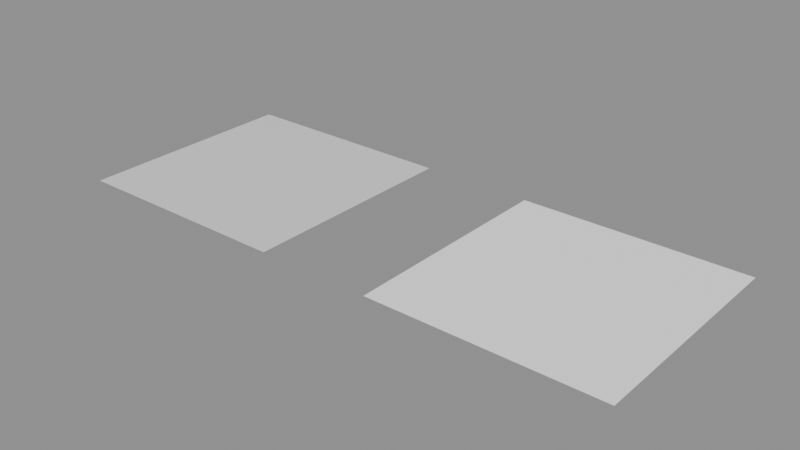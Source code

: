 # Source: 01_bump_normal_map.blend  (saved by Blender 5.2.45; exported with 4.5.12 LTS)
import bpy
from mathutils import Matrix  # noqa: F401  (used for matrix-valued properties, if any)

bpy.ops.wm.read_factory_settings(use_empty=True)
scene = bpy.context.scene
scene.name = 'Scene'

# ---- images (referenced by path relative to the original .blend; pixels are not part of the script)
import os
ASSET_DIR = os.environ.get("B2B_ASSET_DIR", "")  # directory of the original .blend (textures are referenced by path, not embedded)
HERE = os.path.dirname(os.path.abspath(__file__))  # packed textures are extracted next to this script under _unpacked/

def load_image(name, relpath, width, height, colorspace="sRGB"):
    """Load a texture the original file referenced (path relative to the .blend, or extracted next to this script)."""
    p = next((c for c in (os.path.join(HERE, relpath), os.path.join(ASSET_DIR, relpath)) if relpath and os.path.exists(c)), "")
    if p:
        img = bpy.data.images.load(p, check_existing=True)
        img.name = name
    else:  # same state as the original file: an image datablock whose file is absent (Cycles renders it pink)
        img = bpy.data.images.new(name, width, height)
        img.source = "FILE"
        img.filepath = "//" + (relpath or name)
    img.colorspace_settings.name = colorspace
    return img
img_08_img_occlusion_png = load_image('08_img_occlusion.png', '08_img_occlusion.png', 1024, 1024, 'Non-Color')
img_01_principled_normal_png = load_image('01_principled_normal.png', '01_principled_normal.png', 1024, 1024, 'Non-Color')

# ---- materials (node trees are filled in below, after node groups)
mat_bumponly = bpy.data.materials.new('BumpOnly')
mat_normalmapandbump = bpy.data.materials.new('NormalMapAndBump')

# ---- material node trees
mat_bumponly.use_nodes = True; mat_bumponly.node_tree.nodes.clear()
_N = mat_bumponly.node_tree.nodes; _L = mat_bumponly.node_tree.links
n0 = _N.new('ShaderNodeBsdfPrincipled'); n0.name = 'Principled BSDF'; n0.location = (-200, 100)
n0.inputs[10].default_value = 0.005
n1 = _N.new('ShaderNodeOutputMaterial'); n1.name = 'Material Output'; n1.location = (200, 100)
n2 = _N.new('ShaderNodeTexImage'); n2.name = 'Image Texture'; n2.location = (0, 0)
n2.image = img_08_img_occlusion_png
n3 = _N.new('ShaderNodeBump'); n3.name = 'Bump'; n3.location = (0, 0)
_L.new(n0.outputs[0], n1.inputs[0])
_L.new(n2.outputs[0], n3.inputs[3])
_L.new(n3.outputs[0], n0.inputs[5])
n1.is_active_output = True
mat_normalmapandbump.use_nodes = True; mat_normalmapandbump.node_tree.nodes.clear()
_N = mat_normalmapandbump.node_tree.nodes; _L = mat_normalmapandbump.node_tree.links
n0 = _N.new('ShaderNodeBsdfPrincipled'); n0.name = 'Principled BSDF'; n0.location = (-200, 100)
n0.inputs[10].default_value = 0.005
n1 = _N.new('ShaderNodeOutputMaterial'); n1.name = 'Material Output'; n1.location = (200, 100)
n2 = _N.new('ShaderNodeTexImage'); n2.name = 'Image Texture'; n2.location = (0, 0)
n2.image = img_08_img_occlusion_png
n3 = _N.new('ShaderNodeBump'); n3.name = 'Bump'; n3.location = (0, 0)
n4 = _N.new('ShaderNodeTexImage'); n4.name = 'Image Texture.001'; n4.location = (0, 0)
n4.image = img_01_principled_normal_png
n5 = _N.new('ShaderNodeNormalMap'); n5.name = 'Normal Map'; n5.location = (0, 0)
n5.width = 160
n5.inputs[0].default_value = 0.5
_L.new(n0.outputs[0], n1.inputs[0])
_L.new(n2.outputs[0], n3.inputs[3])
_L.new(n3.outputs[0], n0.inputs[5])
_L.new(n4.outputs[0], n5.inputs[1])
_L.new(n5.outputs[0], n3.inputs[4])
n1.is_active_output = True

# ---- meshes
me_plane = bpy.data.meshes.new('Plane')
me_plane.from_pydata([(-1.0, -1.0, 0.0), (1.0, -1.0, 0.0), (-1.0, 1.0, 0.0), (1.0, 1.0, 0.0)], [], [(0, 1, 3, 2)])
_uv = me_plane.uv_layers.new(name='UVMap')
_uv.uv.foreach_set('vector', [0.0, 0.0, 1.0, 0.0, 1.0, 1.0, 0.0, 1.0])
me_plane.materials.append(mat_bumponly)
me_plane.update()
me_plane_001 = bpy.data.meshes.new('Plane.001')
me_plane_001.from_pydata([(-1.0, -1.0, 0.0), (1.0, -1.0, 0.0), (-1.0, 1.0, 0.0), (1.0, 1.0, 0.0)], [], [(0, 1, 3, 2)])
_uv = me_plane_001.uv_layers.new(name='UVMap')
_uv.uv.foreach_set('vector', [0.0, 0.0, 1.0, 0.0, 1.0, 1.0, 0.0, 1.0])
me_plane_001.materials.append(mat_normalmapandbump)
me_plane_001.update()

# ---- objects
ob_bumponly = bpy.data.objects.new('BumpOnly', me_plane)
ob_normalmapandbump = bpy.data.objects.new('NormalMapAndBump', me_plane_001)

# ---- transforms, parenting, visibility, modifiers, constraints
ob_bumponly.location = (0.0, 0.0, 0.0)
ob_normalmapandbump.location = (3.0, 0.0, 0.0)

# ---- collection membership
scene.collection.objects.link(ob_bumponly)
scene.collection.objects.link(ob_normalmapandbump)

# ---- scene / render settings (as saved in the file)
scene.frame_start = 1; scene.frame_end = 250; scene.frame_set(1)
scene.render.engine = 'BLENDER_EEVEE_NEXT'
scene.render.bake_bias = 0.0
scene.render.bake_samples = 0
scene.render.compositor_device = 'GPU'
scene.eevee.use_volume_custom_range = False
scene.eevee.fast_gi_thickness_near = 0.1
scene.eevee.fast_gi_thickness_far = 0.0
scene.eevee.ray_tracing_options.screen_trace_thickness = 0.1
bpy.context.view_layer.update()

# ---- added for rendering (the .blend has no active camera and no usable light): camera, sun + grey world if the file has none
cam_auto = bpy.data.cameras.new('AutoCamera')
cam_auto.lens = 50.0
cam_auto.sensor_width = 36.0
cam_auto.clip_end = 1000.0
ob_auto_camera = bpy.data.objects.new('AutoCamera', cam_auto)
scene.collection.objects.link(ob_auto_camera)
ob_auto_camera.location = (6.48249, -5.97898, 3.98599)
ob_auto_camera.rotation_euler = (1.09748, -7.21219e-08, 0.694738)
scene.camera = ob_auto_camera
light_auto_sun = bpy.data.lights.new('AutoSun', 'SUN')
light_auto_sun.energy = 3.0
light_auto_sun.angle = 0.0523599
ob_auto_sun = bpy.data.objects.new('AutoSun', light_auto_sun)
scene.collection.objects.link(ob_auto_sun)
ob_auto_sun.rotation_euler = (0.872665, 0.174533, 0.523599)
if scene.world is None:
    world_auto = bpy.data.worlds.new('AutoWorld')
    world_auto.color = (0.3, 0.3, 0.3)
    scene.world = world_auto
bpy.context.view_layer.update()
